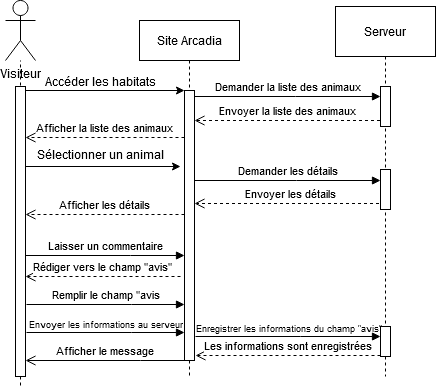

The diagram above was exported from draw.io. Its source (the exported page's mxGraphModel, read from the mxfile embedded in the PNG):
<mxGraphModel dx="880" dy="434" grid="1" gridSize="10" guides="1" tooltips="1" connect="1" arrows="1" fold="1" page="1" pageScale="1" pageWidth="850" pageHeight="1100" math="0" shadow="0">
  <root>
    <mxCell id="0" />
    <mxCell id="1" parent="0" />
    <mxCell id="v7CW2bkIapRT7qm5vmnr-18" value="Envoyer les détails" style="html=1;verticalAlign=bottom;endArrow=open;dashed=1;endSize=8;edgeStyle=elbowEdgeStyle;elbow=vertical;curved=0;rounded=0;" edge="1" parent="1" source="aM9ryv3xv72pqoxQDRHE-5" target="aM9ryv3xv72pqoxQDRHE-2">
      <mxGeometry relative="1" as="geometry">
        <mxPoint x="287" y="247" as="targetPoint" />
        <Array as="points">
          <mxPoint x="402" y="247" />
        </Array>
        <mxPoint x="442" y="247" as="sourcePoint" />
      </mxGeometry>
    </mxCell>
    <mxCell id="aM9ryv3xv72pqoxQDRHE-1" value="Site Arcadia" style="shape=umlLifeline;perimeter=lifelinePerimeter;whiteSpace=wrap;html=1;container=0;dropTarget=0;collapsible=0;recursiveResize=0;outlineConnect=0;portConstraint=eastwest;newEdgeStyle={&quot;edgeStyle&quot;:&quot;elbowEdgeStyle&quot;,&quot;elbow&quot;:&quot;vertical&quot;,&quot;curved&quot;:0,&quot;rounded&quot;:0};" parent="1" vertex="1">
      <mxGeometry x="234" y="64" width="100" height="356" as="geometry" />
    </mxCell>
    <mxCell id="aM9ryv3xv72pqoxQDRHE-2" value="" style="html=1;points=[];perimeter=orthogonalPerimeter;outlineConnect=0;targetShapes=umlLifeline;portConstraint=eastwest;newEdgeStyle={&quot;edgeStyle&quot;:&quot;elbowEdgeStyle&quot;,&quot;elbow&quot;:&quot;vertical&quot;,&quot;curved&quot;:0,&quot;rounded&quot;:0};" parent="aM9ryv3xv72pqoxQDRHE-1" vertex="1">
      <mxGeometry x="45" y="70" width="10" height="270" as="geometry" />
    </mxCell>
    <mxCell id="aM9ryv3xv72pqoxQDRHE-5" value="Serveur" style="shape=umlLifeline;perimeter=lifelinePerimeter;whiteSpace=wrap;html=1;container=0;dropTarget=0;collapsible=0;recursiveResize=0;outlineConnect=0;portConstraint=eastwest;newEdgeStyle={&quot;edgeStyle&quot;:&quot;elbowEdgeStyle&quot;,&quot;elbow&quot;:&quot;vertical&quot;,&quot;curved&quot;:0,&quot;rounded&quot;:0};size=50;" parent="1" vertex="1">
      <mxGeometry x="430" y="50" width="100" height="370" as="geometry" />
    </mxCell>
    <mxCell id="aM9ryv3xv72pqoxQDRHE-6" value="" style="html=1;points=[];perimeter=orthogonalPerimeter;outlineConnect=0;targetShapes=umlLifeline;portConstraint=eastwest;newEdgeStyle={&quot;edgeStyle&quot;:&quot;elbowEdgeStyle&quot;,&quot;elbow&quot;:&quot;vertical&quot;,&quot;curved&quot;:0,&quot;rounded&quot;:0};" parent="aM9ryv3xv72pqoxQDRHE-5" vertex="1">
      <mxGeometry x="45" y="80" width="10" height="40" as="geometry" />
    </mxCell>
    <mxCell id="v7CW2bkIapRT7qm5vmnr-19" value="" style="html=1;points=[];perimeter=orthogonalPerimeter;outlineConnect=0;targetShapes=umlLifeline;portConstraint=eastwest;newEdgeStyle={&quot;edgeStyle&quot;:&quot;elbowEdgeStyle&quot;,&quot;elbow&quot;:&quot;vertical&quot;,&quot;curved&quot;:0,&quot;rounded&quot;:0};" vertex="1" parent="aM9ryv3xv72pqoxQDRHE-5">
      <mxGeometry x="45" y="163" width="10" height="40" as="geometry" />
    </mxCell>
    <mxCell id="v7CW2bkIapRT7qm5vmnr-29" value="" style="html=1;points=[];perimeter=orthogonalPerimeter;outlineConnect=0;targetShapes=umlLifeline;portConstraint=eastwest;newEdgeStyle={&quot;edgeStyle&quot;:&quot;elbowEdgeStyle&quot;,&quot;elbow&quot;:&quot;vertical&quot;,&quot;curved&quot;:0,&quot;rounded&quot;:0};" vertex="1" parent="aM9ryv3xv72pqoxQDRHE-5">
      <mxGeometry x="45" y="320" width="10" height="30" as="geometry" />
    </mxCell>
    <mxCell id="aM9ryv3xv72pqoxQDRHE-7" value="Demander la liste des animaux" style="html=1;verticalAlign=bottom;endArrow=block;edgeStyle=elbowEdgeStyle;elbow=vertical;curved=0;rounded=0;" parent="1" source="aM9ryv3xv72pqoxQDRHE-2" target="aM9ryv3xv72pqoxQDRHE-6" edge="1">
      <mxGeometry relative="1" as="geometry">
        <mxPoint x="405" y="150" as="sourcePoint" />
        <Array as="points">
          <mxPoint x="390" y="140" />
        </Array>
      </mxGeometry>
    </mxCell>
    <mxCell id="v7CW2bkIapRT7qm5vmnr-8" value="" style="endArrow=none;dashed=1;html=1;rounded=0;exitX=0.5;exitY=0;exitDx=0;exitDy=0;exitPerimeter=0;" edge="1" parent="1" target="v7CW2bkIapRT7qm5vmnr-1">
      <mxGeometry width="50" height="50" relative="1" as="geometry">
        <mxPoint x="115" y="429" as="sourcePoint" />
        <mxPoint x="200" y="170" as="targetPoint" />
      </mxGeometry>
    </mxCell>
    <mxCell id="v7CW2bkIapRT7qm5vmnr-4" value="" style="html=1;points=[];perimeter=orthogonalPerimeter;outlineConnect=0;targetShapes=umlLifeline;portConstraint=eastwest;newEdgeStyle={&quot;edgeStyle&quot;:&quot;elbowEdgeStyle&quot;,&quot;elbow&quot;:&quot;vertical&quot;,&quot;curved&quot;:0,&quot;rounded&quot;:0};" vertex="1" parent="1">
      <mxGeometry x="110" y="130" width="10" height="290" as="geometry" />
    </mxCell>
    <mxCell id="v7CW2bkIapRT7qm5vmnr-1" value="Visiteur" style="shape=umlActor;verticalLabelPosition=bottom;verticalAlign=top;html=1;outlineConnect=0;" vertex="1" parent="1">
      <mxGeometry x="100" y="44" width="30" height="60" as="geometry" />
    </mxCell>
    <mxCell id="v7CW2bkIapRT7qm5vmnr-9" value="" style="endArrow=classic;html=1;rounded=0;" edge="1" parent="1" target="aM9ryv3xv72pqoxQDRHE-2">
      <mxGeometry width="50" height="50" relative="1" as="geometry">
        <mxPoint x="120" y="134" as="sourcePoint" />
        <mxPoint x="275" y="134" as="targetPoint" />
      </mxGeometry>
    </mxCell>
    <mxCell id="v7CW2bkIapRT7qm5vmnr-10" value="" style="endArrow=classic;html=1;rounded=0;" edge="1" parent="1">
      <mxGeometry width="50" height="50" relative="1" as="geometry">
        <mxPoint x="120" y="210" as="sourcePoint" />
        <mxPoint x="275" y="210" as="targetPoint" />
      </mxGeometry>
    </mxCell>
    <mxCell id="v7CW2bkIapRT7qm5vmnr-11" value="Accéder les habitats " style="text;html=1;align=center;verticalAlign=middle;resizable=0;points=[];autosize=1;strokeColor=none;fillColor=none;" vertex="1" parent="1">
      <mxGeometry x="130" y="110" width="130" height="30" as="geometry" />
    </mxCell>
    <mxCell id="v7CW2bkIapRT7qm5vmnr-12" value="Afficher la liste des animaux" style="html=1;verticalAlign=bottom;endArrow=open;dashed=1;endSize=8;edgeStyle=elbowEdgeStyle;elbow=vertical;curved=0;rounded=0;" edge="1" parent="1" source="aM9ryv3xv72pqoxQDRHE-2">
      <mxGeometry relative="1" as="geometry">
        <mxPoint x="120" y="181" as="targetPoint" />
        <Array as="points">
          <mxPoint x="235" y="181" />
        </Array>
        <mxPoint x="275" y="181" as="sourcePoint" />
      </mxGeometry>
    </mxCell>
    <mxCell id="v7CW2bkIapRT7qm5vmnr-13" value="Sélectionner un animal" style="text;html=1;align=center;verticalAlign=middle;resizable=0;points=[];autosize=1;strokeColor=none;fillColor=none;" vertex="1" parent="1">
      <mxGeometry x="120" y="183" width="150" height="30" as="geometry" />
    </mxCell>
    <mxCell id="v7CW2bkIapRT7qm5vmnr-14" value="Afficher les détails" style="html=1;verticalAlign=bottom;endArrow=open;dashed=1;endSize=8;edgeStyle=elbowEdgeStyle;elbow=vertical;curved=0;rounded=0;" edge="1" parent="1" source="aM9ryv3xv72pqoxQDRHE-2">
      <mxGeometry relative="1" as="geometry">
        <mxPoint x="120" y="258" as="targetPoint" />
        <Array as="points">
          <mxPoint x="235" y="258" />
        </Array>
        <mxPoint x="275" y="258" as="sourcePoint" />
      </mxGeometry>
    </mxCell>
    <mxCell id="v7CW2bkIapRT7qm5vmnr-15" value="Envoyer la liste des animaux" style="html=1;verticalAlign=bottom;endArrow=open;dashed=1;endSize=8;edgeStyle=elbowEdgeStyle;elbow=vertical;curved=0;rounded=0;" edge="1" parent="1" target="aM9ryv3xv72pqoxQDRHE-2">
      <mxGeometry relative="1" as="geometry">
        <mxPoint x="300" y="164" as="targetPoint" />
        <Array as="points">
          <mxPoint x="400" y="164" />
        </Array>
        <mxPoint x="474.5" y="164" as="sourcePoint" />
      </mxGeometry>
    </mxCell>
    <mxCell id="v7CW2bkIapRT7qm5vmnr-17" value="Demander les détails" style="html=1;verticalAlign=bottom;endArrow=block;edgeStyle=elbowEdgeStyle;elbow=vertical;curved=0;rounded=0;" edge="1" parent="1" source="aM9ryv3xv72pqoxQDRHE-2" target="v7CW2bkIapRT7qm5vmnr-19">
      <mxGeometry relative="1" as="geometry">
        <mxPoint x="300" y="224" as="sourcePoint" />
        <Array as="points">
          <mxPoint x="391" y="224" />
        </Array>
        <mxPoint x="460" y="224" as="targetPoint" />
      </mxGeometry>
    </mxCell>
    <mxCell id="v7CW2bkIapRT7qm5vmnr-22" value="Laisser un commentaire" style="html=1;verticalAlign=bottom;endArrow=block;edgeStyle=elbowEdgeStyle;elbow=vertical;curved=0;rounded=0;" edge="1" parent="1" target="aM9ryv3xv72pqoxQDRHE-2">
      <mxGeometry relative="1" as="geometry">
        <mxPoint x="120" y="299" as="sourcePoint" />
        <Array as="points">
          <mxPoint x="225" y="299" />
        </Array>
        <mxPoint x="270" y="299" as="targetPoint" />
      </mxGeometry>
    </mxCell>
    <mxCell id="v7CW2bkIapRT7qm5vmnr-23" value="Rédiger vers le champ &quot;avis&quot;" style="html=1;verticalAlign=bottom;endArrow=open;dashed=1;endSize=8;edgeStyle=elbowEdgeStyle;elbow=vertical;curved=0;rounded=0;" edge="1" parent="1">
      <mxGeometry relative="1" as="geometry">
        <mxPoint x="120" y="320" as="targetPoint" />
        <Array as="points">
          <mxPoint x="235" y="320" />
        </Array>
        <mxPoint x="275" y="320" as="sourcePoint" />
      </mxGeometry>
    </mxCell>
    <mxCell id="v7CW2bkIapRT7qm5vmnr-24" value="Remplir le champ &quot;avis" style="html=1;verticalAlign=bottom;endArrow=block;edgeStyle=elbowEdgeStyle;elbow=vertical;curved=0;rounded=0;" edge="1" parent="1" target="aM9ryv3xv72pqoxQDRHE-2">
      <mxGeometry relative="1" as="geometry">
        <mxPoint x="121" y="348" as="sourcePoint" />
        <Array as="points">
          <mxPoint x="226" y="348" />
        </Array>
        <mxPoint x="276" y="348" as="targetPoint" />
      </mxGeometry>
    </mxCell>
    <mxCell id="v7CW2bkIapRT7qm5vmnr-25" value="Envoyer les informations au serveur" style="html=1;verticalAlign=bottom;endArrow=block;edgeStyle=elbowEdgeStyle;elbow=vertical;curved=0;rounded=0;fontSize=9;labelBackgroundColor=none;" edge="1" parent="1" target="aM9ryv3xv72pqoxQDRHE-2">
      <mxGeometry relative="1" as="geometry">
        <mxPoint x="121" y="376" as="sourcePoint" />
        <Array as="points">
          <mxPoint x="226" y="376" />
        </Array>
        <mxPoint x="276" y="376" as="targetPoint" />
      </mxGeometry>
    </mxCell>
    <mxCell id="v7CW2bkIapRT7qm5vmnr-26" value="Afficher le message" style="html=1;verticalAlign=bottom;endArrow=open;endSize=8;edgeStyle=elbowEdgeStyle;elbow=vertical;curved=0;rounded=0;" edge="1" parent="1">
      <mxGeometry relative="1" as="geometry">
        <mxPoint x="120" y="404" as="targetPoint" />
        <Array as="points">
          <mxPoint x="235" y="404" />
        </Array>
        <mxPoint x="279" y="404" as="sourcePoint" />
      </mxGeometry>
    </mxCell>
    <mxCell id="v7CW2bkIapRT7qm5vmnr-28" value="Les informations sont enregistrées" style="html=1;verticalAlign=bottom;endArrow=open;dashed=1;endSize=8;edgeStyle=elbowEdgeStyle;elbow=vertical;curved=0;rounded=0;" edge="1" parent="1" source="v7CW2bkIapRT7qm5vmnr-29">
      <mxGeometry relative="1" as="geometry">
        <mxPoint x="290" y="399" as="targetPoint" />
        <Array as="points">
          <mxPoint x="405" y="399" />
        </Array>
        <mxPoint x="449" y="399" as="sourcePoint" />
      </mxGeometry>
    </mxCell>
    <mxCell id="v7CW2bkIapRT7qm5vmnr-27" value="Enregistrer les informations du champ &quot;avis&quot;" style="html=1;verticalAlign=bottom;endArrow=block;edgeStyle=elbowEdgeStyle;elbow=vertical;curved=0;rounded=0;fontSize=9;labelBackgroundColor=none;" edge="1" parent="1" target="v7CW2bkIapRT7qm5vmnr-29">
      <mxGeometry x="0.0025" relative="1" as="geometry">
        <mxPoint x="290" y="380" as="sourcePoint" />
        <Array as="points">
          <mxPoint x="395" y="380" />
        </Array>
        <mxPoint x="448" y="380" as="targetPoint" />
        <mxPoint as="offset" />
      </mxGeometry>
    </mxCell>
  </root>
</mxGraphModel>